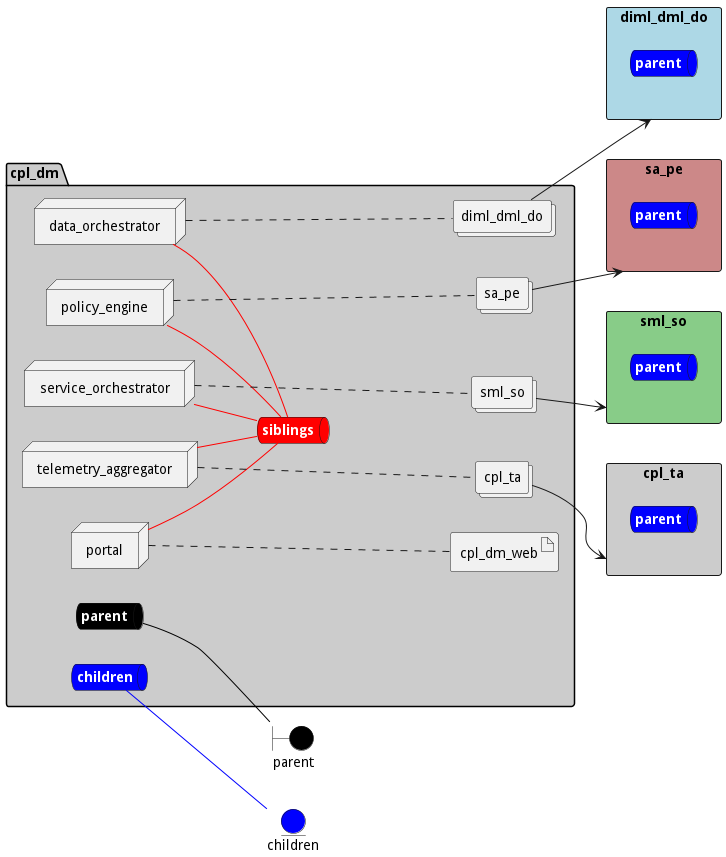

The diagram above was rendered by PlantUML. Its source (embedded in the PNG):
@startuml

left to right direction


boundary parent #black


entity children #blue

rectangle "diml_dml_do" as diml_dml_doStack #lightblue {
    queue diml_dml_doStacksnet #blue [
        <b><color:white>parent</color></b>
    ]
}
rectangle "sa_pe" as sa_peStack #cc8888 {
    queue sa_peStacksnet #blue [
        <b><color:white>parent</color></b>
    ]
}
rectangle "sml_so" as sml_soStack #88cc88 {
    queue sml_soStacksnet #blue [
        <b><color:white>parent</color></b>
    ]
}
rectangle "cpl_ta" as cpl_taStack #cccccc {
    queue cpl_taStacksnet #blue [
        <b><color:white>parent</color></b>
    ]
}



package "cpl_dm" #cccccc {
    queue parentnet #black [
            <b><color:white>parent</color></b>
    ]
    
    parentnet -[#black]- parent
    
    queue childrennet #blue [
            <b><color:white>children</color></b>
    ]
    
    childrennet -[#blue]- children
    
    queue siblingsnet #red [
            <b><color:white>siblings</color></b>
    ]
    

node "data_orchestrator" as data_orchestratorService
node "policy_engine" as policy_engineService
node "service_orchestrator" as service_orchestratorService
node "telemetry_aggregator" as telemetry_aggregatorService
node "portal" as portalService

        collections "diml_dml_do" as diml_dml_doimage
            collections "sa_pe" as sa_peimage
            collections "sml_so" as sml_soimage
            collections "cpl_ta" as cpl_taimage
    
        artifact "cpl_dm_web" as cpl_dm_webimage
    
}

data_orchestratorService -[#red]- siblingsnet

policy_engineService -[#red]- siblingsnet

service_orchestratorService -[#red]- siblingsnet

telemetry_aggregatorService -[#red]- siblingsnet

portalService -[#red]- siblingsnet
data_orchestratorService .... diml_dml_doimage
policy_engineService .... sa_peimage
service_orchestratorService .... sml_soimage
telemetry_aggregatorService .... cpl_taimage
portalService .... cpl_dm_webimage

diml_dml_doimage --> diml_dml_doStack
    
sa_peimage --> sa_peStack
    
sml_soimage --> sml_soStack
    
cpl_taimage --> cpl_taStack
    

@enduml